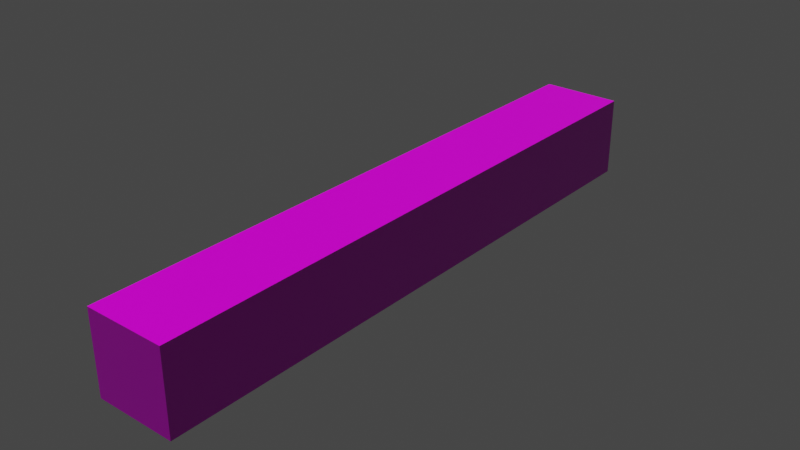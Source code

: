 # Source: wood.blend  (saved by Blender 2.81.16; exported with 4.5.12 LTS)
import bpy
from mathutils import Matrix  # noqa: F401  (used for matrix-valued properties, if any)

bpy.ops.wm.read_factory_settings(use_empty=True)
scene = bpy.context.scene
scene.name = 'Scene'

# ---- collections
col_collection = bpy.data.collections.new('Collection'); scene.collection.children.link(col_collection)

# ---- images (referenced by path relative to the original .blend; pixels are not part of the script)
import os
ASSET_DIR = os.environ.get("B2B_ASSET_DIR", "")  # directory of the original .blend (textures are referenced by path, not embedded)
HERE = os.path.dirname(os.path.abspath(__file__))  # packed textures are extracted next to this script under _unpacked/

def load_image(name, relpath, width, height, colorspace="sRGB"):
    """Load a texture the original file referenced (path relative to the .blend, or extracted next to this script)."""
    p = next((c for c in (os.path.join(HERE, relpath), os.path.join(ASSET_DIR, relpath)) if relpath and os.path.exists(c)), "")
    if p:
        img = bpy.data.images.load(p, check_existing=True)
        img.name = name
    else:  # same state as the original file: an image datablock whose file is absent (Cycles renders it pink)
        img = bpy.data.images.new(name, width, height)
        img.source = "FILE"
        img.filepath = "//" + (relpath or name)
    img.colorspace_settings.name = colorspace
    return img
img_wood = load_image('wood', 'wood_normal.png', 1024, 1024, 'Non-Color')
img_wood_roughness_png = load_image('wood_roughness.png', 'wood_roughness.png', 1024, 1024, 'sRGB')
img_wood_png = load_image('wood.png', 'wood.png', 1024, 1024, 'sRGB')

# ---- materials (node trees are filled in below, after node groups)
mat_wood = bpy.data.materials.new('wood')
mat_wood.alpha_threshold = 0.0
mat_wood.line_color = (0.0, 0.0, 0.0, 1.0)

# ---- material node trees
mat_wood.use_nodes = True; mat_wood.node_tree.nodes.clear()
_N = mat_wood.node_tree.nodes; _L = mat_wood.node_tree.links
n0 = _N.new('ShaderNodeTexCoord'); n0.name = 'Texture Coordinate'; n0.location = (-1603, 320)
n1 = _N.new('ShaderNodeMapping'); n1.name = 'Mapping'; n1.location = (-1413, 339)
n2 = _N.new('ShaderNodeMapping'); n2.name = 'Mapping.001'; n2.location = (-1224, 339)
n2.inputs[3].default_value = (1.0, 0.2, 0.15)
n3 = _N.new('ShaderNodeTexNoise'); n3.name = 'Noise Texture'; n3.location = (-971, 193)
n3.inputs[2].default_value = 20.0
n3.inputs[3].default_value = 15.0
n4 = _N.new('ShaderNodeTexWave'); n4.name = 'Wave Texture'; n4.location = (-971, 465)
n4.wave_type = 'RINGS'
n4.bands_direction = 'DIAGONAL'
n4.rings_direction = 'SPHERICAL'
n4.inputs[1].default_value = 4.0
n4.inputs[2].default_value = 6.45
n4.inputs[3].default_value = 15.0
n4.inputs[4].default_value = 2.3
n4.inputs[6].default_value = 1.571
n5 = _N.new('ShaderNodeValToRGB'); n5.name = 'ColorRamp'; n5.location = (-742, 276)
while len(n5.color_ramp.elements) > 1: n5.color_ramp.elements.remove(n5.color_ramp.elements[-1])
n5.color_ramp.elements[0].position = 0.3636; n5.color_ramp.elements[0].color = (0.0, 0.0, 0.0, 1.0)
_e = n5.color_ramp.elements.new(0.5773); _e.color = (1.0, 1.0, 1.0, 1.0)
n6 = _N.new('ShaderNodeMix'); n6.name = 'Mix'; n6.location = (-698, 492)
n6.data_type = 'RGBA'
n6.inputs[6].default_value = (0.02416, 0.006049, 0.0, 1.0)
n6.inputs[7].default_value = (0.0382, 0.01161, 0.0, 1.0)
n7 = _N.new('ShaderNodeValToRGB'); n7.name = 'ColorRamp.001'; n7.location = (2, 372)
while len(n7.color_ramp.elements) > 1: n7.color_ramp.elements.remove(n7.color_ramp.elements[-1])
n7.color_ramp.elements[0].position = 0.0; n7.color_ramp.elements[0].color = (0.4452, 0.4452, 0.4452, 1.0)
_e = n7.color_ramp.elements.new(1.0); _e.color = (1.0, 1.0, 1.0, 1.0)
n8 = _N.new('ShaderNodeHueSaturation'); n8.name = 'Hue Saturation Value'; n8.location = (-434, 305)
n9 = _N.new('ShaderNodeValToRGB'); n9.name = 'ColorRamp.002'; n9.location = (-427, 118)
while len(n9.color_ramp.elements) > 1: n9.color_ramp.elements.remove(n9.color_ramp.elements[-1])
n9.color_ramp.elements[0].position = 0.0; n9.color_ramp.elements[0].color = (0.0, 0.0, 0.0, 1.0)
_e = n9.color_ramp.elements.new(0.6545); _e.color = (1.0, 1.0, 1.0, 1.0)
n10 = _N.new('ShaderNodeBump'); n10.name = 'Bump'; n10.location = (-76, 107)
n10.inputs[0].default_value = 0.2
n10.inputs[1].default_value = 1.0
n10.inputs[2].default_value = 1.0
n11 = _N.new('ShaderNodeMix'); n11.name = 'Mix.001'; n11.location = (-254, 479)
n11.data_type = 'RGBA'
n11.blend_type = 'DARKEN'
n11.inputs[7].default_value = (0.1812, 0.06125, 0.01938, 1.0)
n12 = _N.new('ShaderNodeBump'); n12.name = 'Bump.001'; n12.location = (159, 117)
n12.inputs[0].default_value = 0.2
n12.inputs[1].default_value = 1.0
n12.inputs[2].default_value = 1.0
n13 = _N.new('ShaderNodeHueSaturation'); n13.name = 'Hue Saturation Value.001'; n13.location = (317, 368)
n14 = _N.new('ShaderNodeOutputMaterial'); n14.name = 'Material Output'; n14.location = (1913, 502)
n15 = _N.new('ShaderNodeTexImage'); n15.name = 'Image Texture'; n15.location = (1624, 793)
n15.image = img_wood
n16 = _N.new('ShaderNodeBsdfPrincipled'); n16.name = 'Principled BSDF'; n16.location = (1623, 502)
n16.distribution = 'GGX'
n16.subsurface_method = 'BURLEY'
n16.inputs[3].default_value = 1.45
n16.inputs[27].default_value = (0.0, 0.0, 0.0, 1.0)
n16.inputs[28].default_value = 1.0
n17 = _N.new('ShaderNodeNormalMap'); n17.name = 'Normal Map'; n17.location = (1369, 72)
n18 = _N.new('ShaderNodeTexImage'); n18.name = 'Image Texture.001'; n18.location = (1028, 147)
n18.image = img_wood
n19 = _N.new('ShaderNodeTexCoord'); n19.name = 'Texture Coordinate.001'; n19.location = (583, 384)
n20 = _N.new('ShaderNodeTexImage'); n20.name = 'Image Texture.002'; n20.location = (1031, 410)
n20.image = img_wood_roughness_png
n21 = _N.new('ShaderNodeMapping'); n21.name = 'Mapping.002'; n21.location = (802, 367)
n22 = _N.new('ShaderNodeTexImage'); n22.name = 'Image Texture.003'; n22.location = (1032, 684)
n22.image = img_wood_png
_L.new(n16.outputs[0], n14.inputs[0])
_L.new(n0.outputs[3], n1.inputs[0])
_L.new(n1.outputs[0], n2.inputs[0])
_L.new(n2.outputs[0], n4.inputs[0])
_L.new(n2.outputs[0], n3.inputs[0])
_L.new(n4.outputs[0], n6.inputs[0])
_L.new(n6.outputs[2], n11.inputs[6])
_L.new(n8.outputs[0], n11.inputs[0])
_L.new(n5.outputs[0], n8.inputs[4])
_L.new(n3.outputs[1], n5.inputs[0])
_L.new(n11.outputs[2], n7.inputs[0])
_L.new(n7.outputs[0], n13.inputs[4])
_L.new(n4.outputs[0], n9.inputs[0])
_L.new(n9.outputs[0], n10.inputs[3])
_L.new(n10.outputs[0], n12.inputs[4])
_L.new(n3.outputs[0], n12.inputs[3])
_L.new(n17.outputs[0], n16.inputs[5])
_L.new(n19.outputs[2], n21.inputs[0])
_L.new(n18.outputs[0], n17.inputs[1])
_L.new(n21.outputs[0], n18.inputs[0])
_L.new(n20.outputs[0], n16.inputs[2])
_L.new(n21.outputs[0], n20.inputs[0])
_L.new(n21.outputs[0], n22.inputs[0])
_L.new(n22.outputs[0], n16.inputs[0])
n14.is_active_output = True

# ---- world
world_world = bpy.data.worlds.new('World'); scene.world = world_world
world_world.use_nodes = True; world_world.node_tree.nodes.clear()
_N = world_world.node_tree.nodes; _L = world_world.node_tree.links
n0 = _N.new('ShaderNodeOutputWorld'); n0.name = 'World Output'; n0.location = (300, 300)
n1 = _N.new('ShaderNodeBackground'); n1.name = 'Background'; n1.location = (10, 300)
n1.inputs[0].default_value = (0.05088, 0.05088, 0.05088, 1.0)
_L.new(n1.outputs[0], n0.inputs[0])
n0.is_active_output = True
world_world.color = (0.05088, 0.05088, 0.05088)
world_world.use_sun_shadow = False
world_world.sun_shadow_jitter_overblur = 0.0

# ---- meshes
me_cube = bpy.data.meshes.new('Cube')
me_cube.from_pydata([(0.5, 0.5, 0.5), (0.5, 0.5, -0.5), (0.5, -0.5, 0.5), (0.5, -0.5, -0.5), (-0.5, 0.5, 0.5), (-0.5, 0.5, -0.5), (-0.5, -0.5, 0.5), (-0.5, -0.5, -0.5)], [], [(0, 4, 6, 2), (3, 2, 6, 7), (7, 6, 4, 5), (5, 1, 3, 7), (1, 0, 2, 3), (5, 4, 0, 1)])
_uv = me_cube.uv_layers.new(name='UVMap')
_uv.uv.foreach_set('vector', [0.9998, 0.0001665, 0.9998, 0.3332, 0.6668, 0.3332, 0.6668, 0.0001665, 0.3335, 0.3332, 0.3335, 0.0001665, 0.6665, 0.0001665, 0.6665, 0.3332, 0.3332, 0.9998, 0.0001665, 0.9998, 0.0001665, 0.6668, 0.3332, 0.6668, 0.6665, 0.6665, 0.3335, 0.6665, 0.3335, 0.3335, 0.6665, 0.3335, 0.3332, 0.3332, 0.0001666, 0.3332, 0.0001665, 0.0001666, 0.3332, 0.0001665, 0.3332, 0.3335, 0.3332, 0.6665, 0.0001665, 0.6665, 0.0001665, 0.3335])
me_cube.materials.append(mat_wood)
me_cube.use_remesh_preserve_volume = False
me_cube.use_remesh_preserve_attributes = False
me_cube.use_mirror_vertex_groups = False
me_cube.update()

# ---- objects
ob_cube = bpy.data.objects.new('Cube', me_cube)

# ---- transforms, parenting, visibility, modifiers, constraints
ob_cube.location = (0.0, 0.0, 0.0)
ob_cube.scale = (0.2, 1.5, 0.2)
ob_cube.lock_rotations_4d = False
ob_cube.empty_display_type = 'ARROWS'
ob_cube.lineart.crease_threshold = 0.0

# ---- collection membership
col_collection.objects.link(ob_cube)

# ---- scene / render settings (as saved in the file)
scene.frame_start = 1; scene.frame_end = 250; scene.frame_set(1)
scene.render.engine = 'CYCLES'
scene.cycles.use_denoising = False
scene.cycles.samples = 32
scene.cycles.sampling_pattern = 'TABULATED_SOBOL'
scene.cycles.use_adaptive_sampling = False
scene.cycles.use_light_tree = False
scene.cycles.bake_type = 'NORMAL'
scene.view_settings.view_transform = 'Filmic'
bpy.context.view_layer.update()

# ---- added for rendering (the .blend has no active camera and no usable light): camera, sun
cam_auto = bpy.data.cameras.new('AutoCamera')
cam_auto.lens = 50.0
cam_auto.sensor_width = 36.0
cam_auto.clip_end = 1000.0
ob_auto_camera = bpy.data.objects.new('AutoCamera', cam_auto)
scene.collection.objects.link(ob_auto_camera)
ob_auto_camera.location = (1.41229, -1.69475, 1.12984)
ob_auto_camera.rotation_euler = (1.09748, -7.21219e-08, 0.694738)
scene.camera = ob_auto_camera
light_auto_sun = bpy.data.lights.new('AutoSun', 'SUN')
light_auto_sun.energy = 3.0
light_auto_sun.angle = 0.0523599
ob_auto_sun = bpy.data.objects.new('AutoSun', light_auto_sun)
scene.collection.objects.link(ob_auto_sun)
ob_auto_sun.rotation_euler = (0.872665, 0.174533, 0.523599)
bpy.context.view_layer.update()
